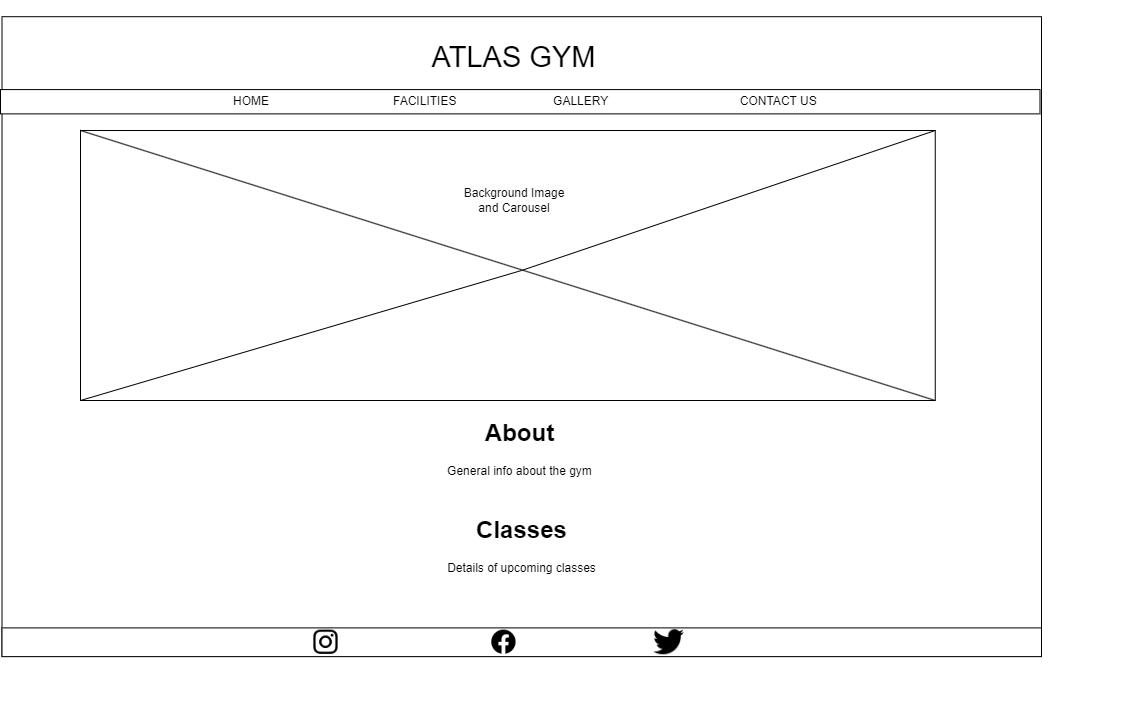

The diagram above was exported from draw.io. Its source (the exported page's mxGraphModel, read from the mxfile embedded in the PNG):
<mxGraphModel dx="1687" dy="904" grid="1" gridSize="10" guides="1" tooltips="1" connect="1" arrows="1" fold="1" page="1" pageScale="1" pageWidth="1169" pageHeight="827" math="0" shadow="0">
  <root>
    <mxCell id="nWIt0VlqL9h1s1GGpJWd-0" />
    <mxCell id="nWIt0VlqL9h1s1GGpJWd-1" parent="nWIt0VlqL9h1s1GGpJWd-0" />
    <mxCell id="Mt9S_GAdkLk5aRj2Qbby-0" value="" style="group" vertex="1" connectable="0" parent="nWIt0VlqL9h1s1GGpJWd-1">
      <mxGeometry x="69" y="10" width="1041" height="660" as="geometry" />
    </mxCell>
    <mxCell id="nWIt0VlqL9h1s1GGpJWd-2" value="" style="rounded=0;whiteSpace=wrap;html=1;" vertex="1" parent="Mt9S_GAdkLk5aRj2Qbby-0">
      <mxGeometry x="1.5065123010130246" y="16.196319018404907" width="1039.4934876989869" height="639.7546012269938" as="geometry" />
    </mxCell>
    <mxCell id="nWIt0VlqL9h1s1GGpJWd-3" value="&lt;font style=&quot;font-size: 29px;&quot;&gt;ATLAS GYM&lt;/font&gt;" style="text;html=1;strokeColor=none;fillColor=none;align=center;verticalAlign=middle;whiteSpace=wrap;rounded=0;" vertex="1" parent="Mt9S_GAdkLk5aRj2Qbby-0">
      <mxGeometry x="348.0043415340087" width="331.4327062228654" height="113.37423312883435" as="geometry" />
    </mxCell>
    <mxCell id="nWIt0VlqL9h1s1GGpJWd-4" value="" style="rounded=0;whiteSpace=wrap;html=1;" vertex="1" parent="Mt9S_GAdkLk5aRj2Qbby-0">
      <mxGeometry x="80" y="130" width="854.75" height="270" as="geometry" />
    </mxCell>
    <mxCell id="nWIt0VlqL9h1s1GGpJWd-5" value="" style="endArrow=none;html=1;rounded=0;exitX=0;exitY=0;exitDx=0;exitDy=0;entryX=1;entryY=1;entryDx=0;entryDy=0;" edge="1" parent="Mt9S_GAdkLk5aRj2Qbby-0" source="nWIt0VlqL9h1s1GGpJWd-4" target="nWIt0VlqL9h1s1GGpJWd-4">
      <mxGeometry width="50" height="50" relative="1" as="geometry">
        <mxPoint x="498.65557163531116" y="315.8282208588957" as="sourcePoint" />
        <mxPoint x="573.9811866859624" y="275.33742331288346" as="targetPoint" />
        <Array as="points" />
      </mxGeometry>
    </mxCell>
    <mxCell id="nWIt0VlqL9h1s1GGpJWd-6" value="" style="endArrow=none;html=1;rounded=0;exitX=1;exitY=0;exitDx=0;exitDy=0;entryX=0;entryY=1;entryDx=0;entryDy=0;" edge="1" parent="Mt9S_GAdkLk5aRj2Qbby-0" source="nWIt0VlqL9h1s1GGpJWd-4" target="nWIt0VlqL9h1s1GGpJWd-4">
      <mxGeometry width="50" height="50" relative="1" as="geometry">
        <mxPoint x="378.13458755426916" y="170.06134969325154" as="sourcePoint" />
        <mxPoint x="854.1924746743849" y="372.5153374233129" as="targetPoint" />
        <Array as="points">
          <mxPoint x="521" y="270" />
        </Array>
      </mxGeometry>
    </mxCell>
    <mxCell id="nWIt0VlqL9h1s1GGpJWd-7" value="Background Image&lt;br&gt;and Carousel" style="text;html=1;strokeColor=none;fillColor=none;align=center;verticalAlign=middle;whiteSpace=wrap;rounded=0;" vertex="1" parent="Mt9S_GAdkLk5aRj2Qbby-0">
      <mxGeometry x="415.7999565846599" y="180.00319018404906" width="195.84659913169318" height="40.49079754601227" as="geometry" />
    </mxCell>
    <mxCell id="nWIt0VlqL9h1s1GGpJWd-8" value="&lt;h1&gt;&lt;span style=&quot;background-color: initial;&quot;&gt;About&lt;/span&gt;&lt;br&gt;&lt;/h1&gt;&lt;div&gt;&lt;span style=&quot;background-color: initial;&quot;&gt;General info about the gym&lt;/span&gt;&lt;/div&gt;" style="text;html=1;strokeColor=none;fillColor=none;spacing=5;spacingTop=-20;whiteSpace=wrap;overflow=hidden;rounded=0;align=center;" vertex="1" parent="Mt9S_GAdkLk5aRj2Qbby-0">
      <mxGeometry x="331.43675832127354" y="413.00613496932516" width="376.62807525325616" height="202.45398773006136" as="geometry" />
    </mxCell>
    <mxCell id="nWIt0VlqL9h1s1GGpJWd-9" value="" style="group" vertex="1" connectable="0" parent="Mt9S_GAdkLk5aRj2Qbby-0">
      <mxGeometry y="89.079754601227" width="1039.4934876989869" height="24.29447852760736" as="geometry" />
    </mxCell>
    <mxCell id="nWIt0VlqL9h1s1GGpJWd-10" value="" style="rounded=0;whiteSpace=wrap;html=1;" vertex="1" parent="nWIt0VlqL9h1s1GGpJWd-9">
      <mxGeometry width="1039.4934876989869" height="24.29447852760736" as="geometry" />
    </mxCell>
    <mxCell id="nWIt0VlqL9h1s1GGpJWd-11" value="HOME&lt;span style=&quot;white-space: pre;&quot;&gt;&#09;&lt;/span&gt;&lt;span style=&quot;white-space: pre;&quot;&gt;&#09;&lt;span style=&quot;white-space: pre;&quot;&gt;&#09;&lt;span style=&quot;white-space: pre;&quot;&gt;&#09;&lt;span style=&quot;white-space: pre;&quot;&gt;&#09;&lt;/span&gt;&lt;/span&gt;&lt;/span&gt;&lt;/span&gt;FACILITIES&lt;span style=&quot;white-space: pre;&quot;&gt;&#09;&lt;/span&gt;&lt;span style=&quot;white-space: pre;&quot;&gt;&#09;&lt;/span&gt;&lt;span style=&quot;white-space: pre;&quot;&gt;&#09;&lt;span style=&quot;white-space: pre;&quot;&gt;&#09;&lt;/span&gt;&lt;/span&gt;GALLERY&lt;span style=&quot;white-space: pre;&quot;&gt;&#09;&lt;/span&gt;&lt;span style=&quot;white-space: pre;&quot;&gt;&#09;&lt;span style=&quot;white-space: pre;&quot;&gt;&#09;&lt;/span&gt;&lt;span style=&quot;white-space: pre;&quot;&gt;&#09;&lt;/span&gt;&lt;span style=&quot;white-space: pre;&quot;&gt;&#09;&lt;/span&gt;&lt;/span&gt;CONTACT US" style="text;html=1;strokeColor=none;fillColor=none;align=left;verticalAlign=middle;whiteSpace=wrap;rounded=0;" vertex="1" parent="nWIt0VlqL9h1s1GGpJWd-9">
      <mxGeometry x="230.99519314260266" width="899.5616720472002" height="24.29447852760736" as="geometry" />
    </mxCell>
    <mxCell id="nWIt0VlqL9h1s1GGpJWd-13" value="" style="group" vertex="1" connectable="0" parent="Mt9S_GAdkLk5aRj2Qbby-0">
      <mxGeometry x="1.5065123010130246" y="623.5582822085889" width="1039.4934876989869" height="36.441717791411044" as="geometry" />
    </mxCell>
    <mxCell id="nWIt0VlqL9h1s1GGpJWd-14" value="" style="rounded=0;whiteSpace=wrap;html=1;" vertex="1" parent="nWIt0VlqL9h1s1GGpJWd-13">
      <mxGeometry y="3.835970293832741" width="1039.4934876989869" height="28.769777203745555" as="geometry" />
    </mxCell>
    <mxCell id="nWIt0VlqL9h1s1GGpJWd-15" value="" style="shape=image;html=1;verticalAlign=top;verticalLabelPosition=bottom;labelBackgroundColor=#ffffff;imageAspect=0;aspect=fixed;image=https://cdn1.iconfinder.com/data/icons/social-media-circle-7/512/Circled_Facebook_svg-128.png" vertex="1" parent="nWIt0VlqL9h1s1GGpJWd-13">
      <mxGeometry x="489.7613547812534" y="6.0710623183726184" width="24.29447852760736" height="24.29447852760736" as="geometry" />
    </mxCell>
    <mxCell id="nWIt0VlqL9h1s1GGpJWd-16" value="" style="shape=image;html=1;verticalAlign=top;verticalLabelPosition=bottom;labelBackgroundColor=#ffffff;imageAspect=0;aspect=fixed;image=https://cdn3.iconfinder.com/data/icons/social-media-black-white-2/512/BW_Twitter_glyph_svg-128.png" vertex="1" parent="nWIt0VlqL9h1s1GGpJWd-13">
      <mxGeometry x="651.6824557497494" y="2.834355828220859" width="30.773006134969325" height="30.773006134969325" as="geometry" />
    </mxCell>
    <mxCell id="nWIt0VlqL9h1s1GGpJWd-17" value="" style="shape=image;verticalLabelPosition=bottom;labelBackgroundColor=default;verticalAlign=top;aspect=fixed;imageAspect=0;image=https://www.edigitalagency.com.au/wp-content/uploads/Instagram-logo-glyph-black-white-large-png.png;" vertex="1" parent="nWIt0VlqL9h1s1GGpJWd-13">
      <mxGeometry x="311.84804630969603" y="6.0710623183726184" width="24.29447852760736" height="24.29447852760736" as="geometry" />
    </mxCell>
    <mxCell id="nWIt0VlqL9h1s1GGpJWd-18" value="&lt;h1&gt;Classes&lt;/h1&gt;&lt;p&gt;Details of upcoming classes&lt;/p&gt;" style="text;html=1;strokeColor=none;fillColor=none;spacing=5;spacingTop=-20;whiteSpace=wrap;overflow=hidden;rounded=0;align=center;" vertex="1" parent="Mt9S_GAdkLk5aRj2Qbby-0">
      <mxGeometry x="332.9363096960926" y="509.99613496932517" width="376.62807525325616" height="202.45398773006136" as="geometry" />
    </mxCell>
  </root>
</mxGraphModel>